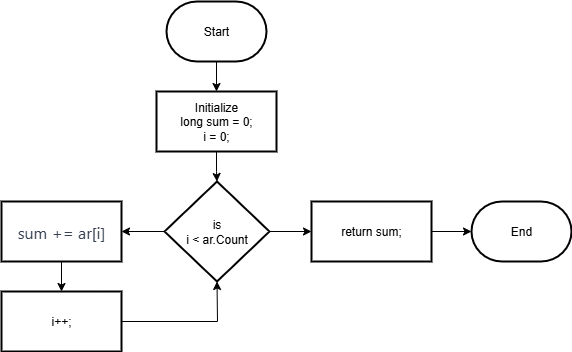

The diagram above was exported from draw.io. Its source (the exported page's mxGraphModel, read from the mxfile embedded in the PNG):
<mxGraphModel dx="1042" dy="626" grid="1" gridSize="10" guides="1" tooltips="1" connect="1" arrows="1" fold="1" page="1" pageScale="1" pageWidth="850" pageHeight="1100" math="0" shadow="0">
  <root>
    <mxCell id="0" />
    <mxCell id="1" parent="0" />
    <mxCell id="TRwkJPz64S7cBjLCDyd7-3" value="" style="edgeStyle=orthogonalEdgeStyle;rounded=0;orthogonalLoop=1;jettySize=auto;html=1;" edge="1" parent="1" source="TRwkJPz64S7cBjLCDyd7-1" target="TRwkJPz64S7cBjLCDyd7-2">
      <mxGeometry relative="1" as="geometry" />
    </mxCell>
    <mxCell id="TRwkJPz64S7cBjLCDyd7-1" value="Start" style="strokeWidth=2;html=1;shape=mxgraph.flowchart.terminator;whiteSpace=wrap;" vertex="1" parent="1">
      <mxGeometry x="375" y="90" width="100" height="60" as="geometry" />
    </mxCell>
    <mxCell id="TRwkJPz64S7cBjLCDyd7-5" value="" style="edgeStyle=orthogonalEdgeStyle;rounded=0;orthogonalLoop=1;jettySize=auto;html=1;" edge="1" parent="1" source="TRwkJPz64S7cBjLCDyd7-2" target="TRwkJPz64S7cBjLCDyd7-4">
      <mxGeometry relative="1" as="geometry" />
    </mxCell>
    <mxCell id="TRwkJPz64S7cBjLCDyd7-2" value="Initialize&lt;div&gt;long sum = 0;&lt;/div&gt;&lt;div&gt;i = 0;&lt;/div&gt;" style="whiteSpace=wrap;html=1;strokeWidth=2;" vertex="1" parent="1">
      <mxGeometry x="365" y="180" width="120" height="60" as="geometry" />
    </mxCell>
    <mxCell id="TRwkJPz64S7cBjLCDyd7-7" value="" style="edgeStyle=orthogonalEdgeStyle;rounded=0;orthogonalLoop=1;jettySize=auto;html=1;" edge="1" parent="1" source="TRwkJPz64S7cBjLCDyd7-4" target="TRwkJPz64S7cBjLCDyd7-6">
      <mxGeometry relative="1" as="geometry" />
    </mxCell>
    <mxCell id="TRwkJPz64S7cBjLCDyd7-12" value="" style="edgeStyle=orthogonalEdgeStyle;rounded=0;orthogonalLoop=1;jettySize=auto;html=1;" edge="1" parent="1" source="TRwkJPz64S7cBjLCDyd7-4" target="TRwkJPz64S7cBjLCDyd7-11">
      <mxGeometry relative="1" as="geometry" />
    </mxCell>
    <mxCell id="TRwkJPz64S7cBjLCDyd7-4" value="is&lt;div&gt;i &amp;lt; ar.Count&lt;/div&gt;" style="rhombus;whiteSpace=wrap;html=1;strokeWidth=2;" vertex="1" parent="1">
      <mxGeometry x="373" y="270" width="105" height="100" as="geometry" />
    </mxCell>
    <mxCell id="TRwkJPz64S7cBjLCDyd7-9" value="" style="edgeStyle=orthogonalEdgeStyle;rounded=0;orthogonalLoop=1;jettySize=auto;html=1;" edge="1" parent="1" source="TRwkJPz64S7cBjLCDyd7-6" target="TRwkJPz64S7cBjLCDyd7-8">
      <mxGeometry relative="1" as="geometry" />
    </mxCell>
    <mxCell id="TRwkJPz64S7cBjLCDyd7-6" value="&lt;span style=&quot;color: rgb(55, 65, 81); font-family: __Inter_f367f3, __Inter_Fallback_f367f3, ui-sans-serif, system-ui, sans-serif, &amp;quot;Apple Color Emoji&amp;quot;, &amp;quot;Segoe UI Emoji&amp;quot;, &amp;quot;Segoe UI Symbol&amp;quot;, &amp;quot;Noto Color Emoji&amp;quot;; font-size: 16px; text-align: left; background-color: rgb(255, 255, 255);&quot;&gt;sum += ar[i]&lt;/span&gt;" style="whiteSpace=wrap;html=1;strokeWidth=2;" vertex="1" parent="1">
      <mxGeometry x="210" y="290" width="120" height="60" as="geometry" />
    </mxCell>
    <mxCell id="TRwkJPz64S7cBjLCDyd7-8" value="i++;" style="whiteSpace=wrap;html=1;strokeWidth=2;" vertex="1" parent="1">
      <mxGeometry x="210" y="380" width="120" height="60" as="geometry" />
    </mxCell>
    <mxCell id="TRwkJPz64S7cBjLCDyd7-10" value="" style="endArrow=classic;html=1;rounded=0;exitX=1;exitY=0.5;exitDx=0;exitDy=0;entryX=0.5;entryY=1;entryDx=0;entryDy=0;" edge="1" parent="1" source="TRwkJPz64S7cBjLCDyd7-8" target="TRwkJPz64S7cBjLCDyd7-4">
      <mxGeometry width="50" height="50" relative="1" as="geometry">
        <mxPoint x="400" y="320" as="sourcePoint" />
        <mxPoint x="450" y="270" as="targetPoint" />
        <Array as="points">
          <mxPoint x="426" y="410" />
        </Array>
      </mxGeometry>
    </mxCell>
    <mxCell id="TRwkJPz64S7cBjLCDyd7-14" value="" style="edgeStyle=orthogonalEdgeStyle;rounded=0;orthogonalLoop=1;jettySize=auto;html=1;" edge="1" parent="1" source="TRwkJPz64S7cBjLCDyd7-11" target="TRwkJPz64S7cBjLCDyd7-13">
      <mxGeometry relative="1" as="geometry" />
    </mxCell>
    <mxCell id="TRwkJPz64S7cBjLCDyd7-11" value="return sum;" style="whiteSpace=wrap;html=1;strokeWidth=2;" vertex="1" parent="1">
      <mxGeometry x="520" y="290" width="120" height="60" as="geometry" />
    </mxCell>
    <mxCell id="TRwkJPz64S7cBjLCDyd7-13" value="End" style="strokeWidth=2;html=1;shape=mxgraph.flowchart.terminator;whiteSpace=wrap;" vertex="1" parent="1">
      <mxGeometry x="680" y="290" width="100" height="60" as="geometry" />
    </mxCell>
  </root>
</mxGraphModel>